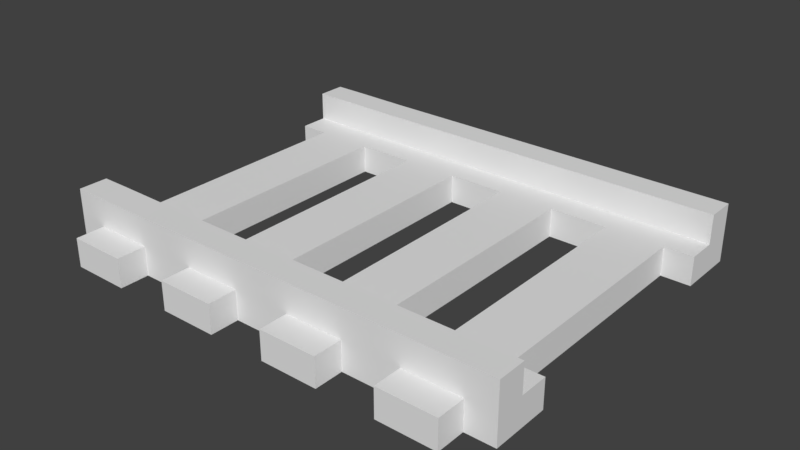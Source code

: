 # Source: rails.blend  (saved by Blender 2.79.0; exported with 4.5.12 LTS)
import bpy
from mathutils import Matrix  # noqa: F401  (used for matrix-valued properties, if any)

bpy.ops.wm.read_factory_settings(use_empty=True)
scene = bpy.context.scene
scene.name = 'Scene'

# ---- collections
col_collection_1 = bpy.data.collections.new('Collection 1'); scene.collection.children.link(col_collection_1)

# ---- materials (node trees are filled in below, after node groups)
mat_rail = bpy.data.materials.new('Rail')
mat_rail.alpha_threshold = 0.0
mat_rail.use_transparent_shadow = False
mat_rail.roughness = 0.5

# ---- material node trees

# ---- world
world_world = bpy.data.worlds.new('World'); scene.world = world_world
world_world.color = (0.05088, 0.05088, 0.05088)
world_world.use_sun_shadow = False
world_world.sun_shadow_jitter_overblur = 0.0
world_world.cycles.sampling_method = 'MANUAL'

# ---- meshes
me_cube = bpy.data.meshes.new('Cube')
me_cube.from_pydata([(-2.98e-08, 0.1875, 2.98e-08), (0.0625, 0.1875, 2.98e-08), (0.0625, 0.125, 2.98e-08), (-5.96e-08, 0.125, 2.98e-08), (0.0, 0.1875, 0.0625), (0.0625, 0.1875, 0.0625), (0.0625, 0.125, 0.0625), (-2.98e-08, 0.125, 0.0625), (-2.98e-08, 0.875, 2.98e-08), (0.0625, 0.875, 2.98e-08), (0.0625, 0.8125, 2.98e-08), (-5.96e-08, 0.8125, 2.98e-08), (0.0, 0.875, 0.0625), (0.0625, 0.875, 0.0625), (0.0625, 0.8125, 0.0625), (-2.98e-08, 0.8125, 0.0625), (-2.98e-08, 0.25, 2.98e-08), (0.0625, 0.25, 2.98e-08), (0.0, 0.25, 0.0625), (0.0625, 0.25, 0.0625), (0.0625, 0.75, 2.98e-08), (-5.96e-08, 0.75, 2.98e-08), (0.0625, 0.75, 0.0625), (-2.98e-08, 0.75, 0.0625), (-2.98e-08, 0.125, 0.125), (0.0, 0.875, 0.125), (0.0625, 0.875, 0.125), (-2.98e-08, 0.8125, 0.125), (0.0625, 0.8125, 0.125), (0.1875, 0.1875, -0.001013), (0.1875, 0.125, -0.001013), (0.1875, 0.1875, 0.06149), (0.1875, 0.125, 0.06149), (0.1875, 0.875, -0.001013), (0.1875, 0.8125, -0.001013), (0.1875, 0.875, 0.06149), (0.1875, 0.8125, 0.06149), (0.1875, 0.25, -0.001013), (0.1875, 0.25, 0.06149), (0.1875, 0.75, -0.001013), (0.1875, 0.75, 0.06149), (0.1875, 0.875, 0.124), (0.1875, 0.8125, 0.124), (0.3125, 0.1875, -0.001013), (0.3125, 0.125, -0.001013), (0.3125, 0.1875, 0.06149), (0.3125, 0.125, 0.06149), (0.3125, 0.875, -0.001013), (0.3125, 0.8125, -0.001013), (0.3125, 0.875, 0.06149), (0.3125, 0.8125, 0.06149), (0.3125, 0.25, -0.001013), (0.3125, 0.25, 0.06149), (0.3125, 0.75, -0.001013), (0.3125, 0.75, 0.06149), (0.3125, 0.125, 0.124), (0.3125, 0.875, 0.124), (0.3125, 0.8125, 0.124), (0.4375, 0.1875, -0.001013), (0.4375, 0.125, -0.001013), (0.4375, 0.1875, 0.06149), (0.4375, 0.125, 0.06149), (0.4375, 0.875, -0.001013), (0.4375, 0.8125, -0.001013), (0.4375, 0.875, 0.06149), (0.4375, 0.8125, 0.06149), (0.4375, 0.75, -0.001013), (0.4375, 0.75, 0.06149), (0.4375, 0.1875, 0.124), (0.4375, 0.875, 0.124), (0.4375, 0.8125, 0.124), (0.5625, 0.1875, -0.001013), (0.5625, 0.125, -0.001013), (0.5625, 0.1875, 0.06149), (0.5625, 0.125, 0.06149), (0.5625, 0.875, -0.001013), (0.5625, 0.8125, -0.001013), (0.5625, 0.875, 0.06149), (0.5625, 0.8125, 0.06149), (0.5625, 0.25, -0.001013), (0.5625, 0.25, 0.06149), (0.5625, 0.75, -0.001013), (0.5625, 0.75, 0.06149), (0.5625, 0.875, 0.124), (0.5625, 0.8125, 0.124), (0.6875, 0.1875, -0.001013), (0.6875, 0.125, -0.001013), (0.6875, 0.1875, 0.06149), (0.6875, 0.125, 0.06149), (0.6875, 0.875, -0.001013), (0.6875, 0.8125, -0.001013), (0.6875, 0.875, 0.06149), (0.6875, 0.8125, 0.06149), (0.6875, 0.25, -0.001013), (0.6875, 0.25, 0.06149), (0.6875, 0.75, -0.001013), (0.6875, 0.75, 0.06149), (0.6875, 0.1875, 0.124), (0.6875, 0.125, 0.124), (0.6875, 0.875, 0.124), (0.6875, 0.8125, 0.124), (0.8125, 0.1875, -0.001013), (0.8125, 0.125, -0.001013), (0.8125, 0.1875, 0.06149), (0.8125, 0.125, 0.06149), (0.8125, 0.875, -0.001013), (0.8125, 0.8125, -0.001013), (0.8125, 0.875, 0.06149), (0.8125, 0.8125, 0.06149), (0.8125, 0.25, 0.06149), (0.8125, 0.75, -0.001013), (0.8125, 0.75, 0.06149), (0.8125, 0.875, 0.124), (0.8125, 0.8125, 0.124), (0.9375, 0.1875, -0.001013), (0.9375, 0.125, -0.001013), (0.9375, 0.1875, 0.06149), (0.9375, 0.125, 0.06149), (0.9375, 0.875, -0.001013), (0.9375, 0.8125, -0.001013), (0.9375, 0.875, 0.06149), (0.9375, 0.8125, 0.06149), (0.9375, 0.75, -0.001013), (0.9375, 0.75, 0.06149), (0.9375, 0.1875, 0.124), (0.9375, 0.875, 0.124), (0.9375, 0.8125, 0.124), (1.0, 0.1875, -0.001013), (1.0, 0.125, -0.001013), (1.0, 0.1875, 0.06149), (1.0, 0.125, 0.06149), (1.0, 0.875, -0.001013), (1.0, 0.8125, -0.001013), (1.0, 0.875, 0.06149), (1.0, 0.8125, 0.06149), (1.0, 0.25, -0.001013), (1.0, 0.25, 0.06149), (1.0, 0.75, -0.001013), (1.0, 0.75, 0.06149), (1.0, 0.1875, 0.124), (1.0, 0.875, 0.124), (1.0, 0.8125, 0.124), (0.1875, 0.0625, 0.06149), (0.0625, 0.0625, 0.0625), (0.0625, 0.0625, 2.98e-08), (0.1875, 0.0625, -0.001013), (0.4375, 0.0625, -0.001013), (0.3125, 0.0625, -0.001013), (0.3125, 0.0625, 0.06149), (0.4375, 0.0625, 0.06149), (0.6875, 0.0625, 0.06149), (0.5625, 0.0625, 0.06149), (0.5625, 0.0625, -0.001013), (0.6875, 0.0625, -0.001013), (0.8125, 0.0625, -0.001013), (0.8125, 0.0625, 0.06149), (0.9375, 0.0625, -0.001013), (0.9375, 0.0625, 0.06149), (0.0625, 0.9375, 2.98e-08), (0.0625, 0.9375, 0.0625), (0.1875, 0.9375, -0.001013), (0.1875, 0.9375, 0.06149), (0.3125, 0.9375, -0.001013), (0.3125, 0.9375, 0.06149), (0.4375, 0.9375, -0.001013), (0.4375, 0.9375, 0.06149), (0.5625, 0.9375, -0.001013), (0.5625, 0.9375, 0.06149), (0.6875, 0.9375, -0.001013), (0.6875, 0.9375, 0.06149), (0.8125, 0.9375, -0.001013), (0.8125, 0.9375, 0.06149), (0.9375, 0.9375, 0.06149), (0.9375, 0.9375, -0.001013), (0.4375, 0.25, -0.001013), (0.4375, 0.25, 0.06149), (0.9375, 0.25, 0.06149), (0.8125, 0.25, -0.001013), (0.9375, 0.25, -0.001013), (0.0, 0.1875, 0.125), (0.0625, 0.1875, 0.125), (0.0625, 0.125, 0.125), (0.1875, 0.1875, 0.124), (0.1875, 0.125, 0.124), (0.3125, 0.1875, 0.124), (0.4375, 0.125, 0.124), (0.5625, 0.1875, 0.124), (0.5625, 0.125, 0.124), (0.8125, 0.1875, 0.124), (0.8125, 0.125, 0.124), (0.9375, 0.125, 0.124), (1.0, 0.125, 0.124)], [], [(0, 1, 2, 3), (12, 15, 27, 25), (4, 5, 19, 18), (181, 6, 32, 183), (2, 6, 7, 3), (4, 0, 3, 7), (8, 9, 10, 11), (15, 14, 28, 27), (8, 12, 13, 9), (20, 10, 34, 39), (5, 180, 182, 31), (12, 8, 11, 15), (16, 18, 19, 17), (14, 22, 40, 36), (0, 4, 18, 16), (1, 0, 16, 17), (20, 22, 23, 21), (14, 15, 23, 22), (15, 11, 21, 23), (11, 10, 20, 21), (25, 27, 28, 26), (30, 32, 142, 145), (5, 4, 179, 180), (19, 5, 31, 38), (7, 6, 181, 24), (13, 12, 25, 26), (4, 7, 24, 179), (40, 39, 53, 54), (183, 32, 46, 55), (29, 37, 51, 43), (31, 182, 184, 45), (32, 30, 44, 46), (38, 31, 45, 52), (10, 9, 33, 34), (1, 17, 37, 29), (107, 120, 172, 171), (26, 28, 42, 41), (13, 26, 41, 35), (2, 1, 29, 30), (67, 54, 52, 175), (28, 14, 36, 42), (17, 37, 38, 19), (52, 45, 60, 175), (57, 50, 65, 70), (51, 174, 175, 52), (56, 57, 70, 69), (44, 43, 58, 59), (34, 33, 47, 48), (35, 41, 56, 49), (36, 40, 54, 50), (33, 35, 49, 47), (39, 34, 48, 53), (30, 29, 43, 44), (41, 42, 57, 56), (37, 38, 52, 51), (42, 36, 50, 57), (66, 63, 76, 81), (62, 64, 77, 75), (65, 67, 82, 78), (64, 69, 83, 77), (63, 62, 75, 76), (74, 72, 152, 151), (45, 184, 68, 60), (43, 51, 174, 58), (55, 46, 61, 185), (122, 123, 176, 178), (48, 47, 62, 63), (49, 56, 69, 64), (50, 54, 67, 65), (64, 62, 164, 165), (53, 48, 63, 66), (53, 66, 174, 51), (187, 74, 88, 98), (71, 79, 93, 85), (73, 186, 97, 87), (6, 2, 144, 143), (80, 73, 87, 94), (59, 58, 71, 72), (69, 70, 84, 83), (174, 175, 80, 79), (70, 65, 78, 84), (175, 60, 73, 80), (61, 59, 72, 74), (60, 68, 186, 73), (58, 174, 79, 71), (185, 61, 74, 187), (67, 66, 81, 82), (94, 87, 103, 109), (100, 92, 108, 113), (93, 94, 109, 177), (99, 100, 113, 112), (86, 85, 101, 102), (76, 75, 89, 90), (77, 83, 99, 91), (78, 82, 96, 92), (105, 107, 171, 170), (81, 76, 90, 95), (72, 71, 85, 86), (83, 84, 100, 99), (79, 93, 94, 80), (84, 78, 92, 100), (102, 101, 114, 115), (110, 106, 119, 122), (77, 91, 169, 167), (108, 111, 123, 121), (107, 112, 125, 120), (88, 86, 102, 104), (87, 97, 188, 103), (85, 93, 177, 101), (98, 88, 104, 189), (96, 95, 110, 111), (90, 89, 105, 106), (91, 99, 112, 107), (92, 96, 111, 108), (89, 91, 107, 105), (95, 90, 106, 110), (119, 118, 131, 132), (123, 122, 137, 138), (190, 117, 130, 191), (114, 178, 135, 127), (116, 124, 139, 129), (117, 115, 128, 130), (112, 113, 126, 125), (177, 178, 176, 109), (113, 108, 121, 126), (109, 103, 116, 176), (115, 117, 157, 156), (103, 188, 124, 116), (101, 177, 178, 114), (189, 104, 117, 190), (20, 39, 37, 17), (106, 105, 118, 119), (127, 129, 130, 128), (131, 133, 134, 132), (132, 134, 138, 137), (129, 127, 135, 136), (130, 129, 139, 191), (134, 133, 140, 141), (120, 125, 140, 133), (121, 123, 138, 134), (118, 120, 133, 131), (122, 119, 132, 137), (115, 114, 127, 128), (125, 126, 141, 140), (178, 176, 136, 135), (126, 121, 134, 141), (176, 116, 129, 136), (143, 144, 145, 142), (148, 147, 146, 149), (151, 152, 153, 150), (155, 154, 156, 157), (72, 86, 153, 152), (102, 115, 156, 154), (44, 59, 146, 147), (86, 88, 150, 153), (46, 44, 147, 148), (2, 30, 145, 144), (104, 102, 154, 155), (59, 61, 149, 146), (32, 6, 143, 142), (88, 74, 151, 150), (117, 104, 155, 157), (61, 46, 148, 149), (158, 159, 161, 160), (162, 163, 165, 164), (166, 167, 169, 168), (170, 171, 172, 173), (33, 9, 158, 160), (62, 47, 162, 164), (9, 13, 159, 158), (120, 118, 173, 172), (118, 105, 170, 173), (75, 77, 167, 166), (35, 33, 160, 161), (89, 75, 166, 168), (49, 64, 165, 163), (13, 35, 161, 159), (91, 89, 168, 169), (47, 49, 163, 162), (82, 81, 79, 80), (39, 40, 38, 37), (81, 95, 93, 79), (96, 82, 80, 94), (40, 22, 19, 38), (95, 96, 94, 93), (54, 53, 51, 52), (22, 20, 17, 19), (110, 122, 178, 177), (123, 111, 109, 176), (111, 110, 177, 109), (66, 67, 175, 174), (179, 24, 181, 180), (180, 181, 183, 182), (184, 55, 185, 68), (182, 183, 55, 184), (68, 185, 187, 186), (97, 98, 189, 188), (186, 187, 98, 97), (188, 189, 190, 124), (124, 190, 191, 139)])
_uv = me_cube.uv_layers.new(name='UVMap')
_uv.uv.foreach_set('vector', [0.3125, 0.0, 0.3125, 0.0625, 0.25, 0.0625, 0.25, 0.0, 0.5, 0.0625, 0.5625, 0.0625, 0.5625, 0.125, 0.5, 0.125, 0.125, 1.0, 0.125, 0.9375, 0.1875, 0.9375, 0.1875, 1.0, 0.375, 0.0625, 0.4375, 0.0625, 0.4375, 0.1875, 0.375, 0.1875, 0.5, 0.0625, 0.4375, 0.0625, 0.4375, 0.0, 0.5, 0.0, 0.5625, 0.0625, 0.5, 0.0625, 0.5, 0.0, 0.5625, 0.0, 0.375, 0.0, 0.375, 0.0625, 0.3125, 0.0625, 0.3125, 0.0, 0.125, 1.0, 0.125, 0.9375, 0.0625, 0.9375, 0.0625, 1.0, 0.5, 0.0, 0.4375, 0.0, 0.4375, 0.0625, 0.5, 0.0625, 0.25, 0.0625, 0.3125, 0.0625, 0.3125, 0.1875, 0.25, 0.1875, 0.125, 0.9375, 0.0625, 0.9375, 0.0625, 0.8125, 0.125, 0.8125, 0.5, 0.0625, 0.5, 0.0, 0.5625, 0.0, 0.5625, 0.0625, 0.1875, 1.0, 0.25, 1.0, 0.25, 0.9375, 0.1875, 0.9375, 0.125, 0.9375, 0.1875, 0.9375, 0.1875, 0.8125, 0.125, 0.8125, 0.5, 0.0625, 0.5625, 0.0625, 0.5625, 0.125, 0.5, 0.125, 0.3125, 0.0625, 0.3125, 0.0, 0.375, 0.0, 0.375, 0.0625, 0.25, 1.0, 0.1875, 1.0, 0.1875, 0.9375, 0.25, 0.9375, 0.125, 0.9375, 0.125, 1.0, 0.1875, 1.0, 0.1875, 0.9375, 0.5625, 0.0625, 0.5625, 0.0, 0.625, 0.0, 0.625, 0.0625, 0.3125, 0.0, 0.3125, 0.0625, 0.25, 0.0625, 0.25, 0.0, 0.0625, 1.0, 0.0, 1.0, 0.0, 0.9375, 0.0625, 0.9375, 0.5625, 1.0, 0.5625, 0.9375, 0.625, 0.9375, 0.625, 1.0, 0.125, 0.9375, 0.125, 1.0, 0.0625, 1.0, 0.0625, 0.9375, 0.1875, 0.9375, 0.125, 0.9375, 0.125, 0.8125, 0.1875, 0.8125, 0.4375, 0.0, 0.4375, 0.0625, 0.375, 0.0625, 0.375, 0.0, 0.4375, 0.0625, 0.4375, 0.0, 0.375, 0.0, 0.375, 0.0625, 0.5625, 0.0625, 0.5625, 0.0, 0.625, 0.0, 0.625, 0.0625, 0.25, 0.8125, 0.1875, 0.8125, 0.1875, 0.6875, 0.25, 0.6875, 0.375, 0.1875, 0.4375, 0.1875, 0.4375, 0.3125, 0.375, 0.3125, 0.3125, 0.1875, 0.375, 0.1875, 0.375, 0.3125, 0.3125, 0.3125, 0.125, 0.8125, 0.0625, 0.8125, 0.0625, 0.6875, 0.125, 0.6875, 0.4375, 0.1875, 0.5, 0.1875, 0.5, 0.3125, 0.4375, 0.3125, 0.1875, 0.8125, 0.125, 0.8125, 0.125, 0.6875, 0.1875, 0.6875, 0.3125, 0.0625, 0.375, 0.0625, 0.375, 0.1875, 0.3125, 0.1875, 0.3125, 0.0625, 0.375, 0.0625, 0.375, 0.1875, 0.3125, 0.1875, 0.5625, 0.8125, 0.5625, 0.9375, 0.5, 0.9375, 0.5, 0.8125, 0.0625, 0.9375, 0.0, 0.9375, 0.0, 0.8125, 0.0625, 0.8125, 0.4375, 0.0625, 0.375, 0.0625, 0.375, 0.1875, 0.4375, 0.1875, 0.25, 0.0625, 0.3125, 0.0625, 0.3125, 0.1875, 0.25, 0.1875, 0.6875, 0.0, 0.8125, 0.0, 0.8125, 0.5, 0.6875, 0.5, 0.0625, 0.9375, 0.125, 0.9375, 0.125, 0.8125, 0.0625, 0.8125, 0.1875, 0.9375, 0.1875, 0.8125, 0.25, 0.8125, 0.25, 0.9375, 0.1875, 0.6875, 0.125, 0.6875, 0.125, 0.5625, 0.1875, 0.5625, 0.0625, 0.6875, 0.125, 0.6875, 0.125, 0.5625, 0.0625, 0.5625, 0.1875, 0.6875, 0.1875, 0.5625, 0.25, 0.5625, 0.25, 0.6875, 0.0625, 0.6875, 0.0, 0.6875, 0.0, 0.5625, 0.0625, 0.5625, 0.25, 0.3125, 0.3125, 0.3125, 0.3125, 0.4375, 0.25, 0.4375, 0.3125, 0.1875, 0.375, 0.1875, 0.375, 0.3125, 0.3125, 0.3125, 0.4375, 0.1875, 0.375, 0.1875, 0.375, 0.3125, 0.4375, 0.3125, 0.125, 0.8125, 0.1875, 0.8125, 0.1875, 0.6875, 0.125, 0.6875, 0.5, 0.1875, 0.4375, 0.1875, 0.4375, 0.3125, 0.5, 0.3125, 0.25, 0.1875, 0.3125, 0.1875, 0.3125, 0.3125, 0.25, 0.3125, 0.25, 0.1875, 0.3125, 0.1875, 0.3125, 0.3125, 0.25, 0.3125, 0.0625, 0.8125, 0.0, 0.8125, 0.0, 0.6875, 0.0625, 0.6875, 0.1875, 0.8125, 0.25, 0.8125, 0.25, 0.6875, 0.1875, 0.6875, 0.0625, 0.8125, 0.125, 0.8125, 0.125, 0.6875, 0.0625, 0.6875, 0.25, 0.4375, 0.3125, 0.4375, 0.3125, 0.5625, 0.25, 0.5625, 0.5, 0.4375, 0.4375, 0.4375, 0.4375, 0.5625, 0.5, 0.5625, 0.125, 0.5625, 0.1875, 0.5625, 0.1875, 0.4375, 0.125, 0.4375, 0.4375, 0.4375, 0.375, 0.4375, 0.375, 0.5625, 0.4375, 0.5625, 0.3125, 0.4375, 0.375, 0.4375, 0.375, 0.5625, 0.3125, 0.5625, 0.5625, 0.75, 0.625, 0.75, 0.625, 0.8125, 0.5625, 0.8125, 0.125, 0.6875, 0.0625, 0.6875, 0.0625, 0.5625, 0.125, 0.5625, 0.3125, 0.3125, 0.375, 0.3125, 0.375, 0.4375, 0.3125, 0.4375, 0.375, 0.3125, 0.4375, 0.3125, 0.4375, 0.4375, 0.375, 0.4375, 0.8125, 0.0, 0.875, 0.0, 0.875, 0.5, 0.8125, 0.5, 0.3125, 0.3125, 0.375, 0.3125, 0.375, 0.4375, 0.3125, 0.4375, 0.4375, 0.3125, 0.375, 0.3125, 0.375, 0.4375, 0.4375, 0.4375, 0.125, 0.6875, 0.1875, 0.6875, 0.1875, 0.5625, 0.125, 0.5625, 0.5625, 0.9375, 0.625, 0.9375, 0.625, 1.0, 0.5625, 1.0, 0.25, 0.3125, 0.3125, 0.3125, 0.3125, 0.4375, 0.25, 0.4375, 0.875, 0.0, 1.0, 0.0, 1.0, 0.5, 0.875, 0.5, 0.375, 0.5625, 0.4375, 0.5625, 0.4375, 0.6875, 0.375, 0.6875, 0.3125, 0.5625, 0.375, 0.5625, 0.375, 0.6875, 0.3125, 0.6875, 0.125, 0.4375, 0.0625, 0.4375, 0.0625, 0.3125, 0.125, 0.3125, 0.5625, 0.8125, 0.5625, 0.75, 0.625, 0.75, 0.625, 0.8125, 0.1875, 0.4375, 0.125, 0.4375, 0.125, 0.3125, 0.1875, 0.3125, 0.25, 0.4375, 0.3125, 0.4375, 0.3125, 0.5625, 0.25, 0.5625, 0.0625, 0.5625, 0.0, 0.5625, 0.0, 0.4375, 0.0625, 0.4375, 0.1875, 0.5625, 0.25, 0.5625, 0.25, 0.4375, 0.1875, 0.4375, 0.0625, 0.5625, 0.125, 0.5625, 0.125, 0.4375, 0.0625, 0.4375, 0.1875, 0.5625, 0.125, 0.5625, 0.125, 0.4375, 0.1875, 0.4375, 0.4375, 0.4375, 0.5, 0.4375, 0.5, 0.5625, 0.4375, 0.5625, 0.125, 0.5625, 0.0625, 0.5625, 0.0625, 0.4375, 0.125, 0.4375, 0.3125, 0.4375, 0.375, 0.4375, 0.375, 0.5625, 0.3125, 0.5625, 0.375, 0.4375, 0.4375, 0.4375, 0.4375, 0.5625, 0.375, 0.5625, 0.25, 0.5625, 0.1875, 0.5625, 0.1875, 0.4375, 0.25, 0.4375, 0.1875, 0.3125, 0.125, 0.3125, 0.125, 0.1875, 0.1875, 0.1875, 0.0625, 0.3125, 0.125, 0.3125, 0.125, 0.1875, 0.0625, 0.1875, 0.1875, 0.3125, 0.25, 0.3125, 0.25, 0.1875, 0.1875, 0.1875, 0.0625, 0.3125, 0.0, 0.3125, 0.0, 0.1875, 0.0625, 0.1875, 0.25, 0.6875, 0.3125, 0.6875, 0.3125, 0.8125, 0.25, 0.8125, 0.3125, 0.5625, 0.375, 0.5625, 0.375, 0.6875, 0.3125, 0.6875, 0.4375, 0.5625, 0.375, 0.5625, 0.375, 0.6875, 0.4375, 0.6875, 0.125, 0.4375, 0.1875, 0.4375, 0.1875, 0.3125, 0.125, 0.3125, 0.5625, 0.8125, 0.5625, 0.75, 0.625, 0.75, 0.625, 0.8125, 0.25, 0.5625, 0.3125, 0.5625, 0.3125, 0.6875, 0.25, 0.6875, 0.25, 0.5625, 0.3125, 0.5625, 0.3125, 0.6875, 0.25, 0.6875, 0.0625, 0.4375, 0.0, 0.4375, 0.0, 0.3125, 0.0625, 0.3125, 0.1875, 0.4375, 0.1875, 0.3125, 0.25, 0.3125, 0.25, 0.4375, 0.0625, 0.4375, 0.125, 0.4375, 0.125, 0.3125, 0.0625, 0.3125, 0.25, 0.8125, 0.3125, 0.8125, 0.3125, 0.9375, 0.25, 0.9375, 0.25, 0.8125, 0.3125, 0.8125, 0.3125, 0.9375, 0.25, 0.9375, 0.5, 0.9375, 0.5, 0.8125, 0.5625, 0.8125, 0.5625, 0.9375, 0.125, 0.1875, 0.1875, 0.1875, 0.1875, 0.0625, 0.125, 0.0625, 0.4375, 0.8125, 0.375, 0.8125, 0.375, 0.9375, 0.4375, 0.9375, 0.4375, 0.6875, 0.5, 0.6875, 0.5, 0.8125, 0.4375, 0.8125, 0.125, 0.3125, 0.0625, 0.3125, 0.0625, 0.1875, 0.125, 0.1875, 0.3125, 0.6875, 0.375, 0.6875, 0.375, 0.8125, 0.3125, 0.8125, 0.375, 0.6875, 0.4375, 0.6875, 0.4375, 0.8125, 0.375, 0.8125, 0.25, 0.3125, 0.1875, 0.3125, 0.1875, 0.1875, 0.25, 0.1875, 0.3125, 0.6875, 0.375, 0.6875, 0.375, 0.8125, 0.3125, 0.8125, 0.4375, 0.6875, 0.375, 0.6875, 0.375, 0.8125, 0.4375, 0.8125, 0.125, 0.3125, 0.1875, 0.3125, 0.1875, 0.1875, 0.125, 0.1875, 0.5, 0.6875, 0.4375, 0.6875, 0.4375, 0.8125, 0.5, 0.8125, 0.25, 0.6875, 0.3125, 0.6875, 0.3125, 0.8125, 0.25, 0.8125, 0.3125, 0.9375, 0.375, 0.9375, 0.375, 1.0, 0.3125, 1.0, 0.25, 0.0, 0.25, 0.0625, 0.1875, 0.0625, 0.1875, 0.0, 0.375, 0.9375, 0.4375, 0.9375, 0.4375, 1.0, 0.375, 1.0, 0.3125, 0.9375, 0.375, 0.9375, 0.375, 1.0, 0.3125, 1.0, 0.125, 0.0625, 0.0625, 0.0625, 0.0625, 0.0, 0.125, 0.0, 0.4375, 0.9375, 0.5, 0.9375, 0.5, 1.0, 0.4375, 1.0, 0.0625, 0.1875, 0.0, 0.1875, 0.0, 0.0625, 0.0625, 0.0625, 0.1875, 0.1875, 0.1875, 0.0625, 0.25, 0.0625, 0.25, 0.1875, 0.0625, 0.1875, 0.125, 0.1875, 0.125, 0.0625, 0.0625, 0.0625, 0.1875, 0.1875, 0.125, 0.1875, 0.125, 0.0625, 0.1875, 0.0625, 0.625, 1.0, 0.5625, 1.0, 0.5625, 0.9375, 0.625, 0.9375, 0.125, 0.1875, 0.0625, 0.1875, 0.0625, 0.0625, 0.125, 0.0625, 0.3125, 0.8125, 0.375, 0.8125, 0.375, 0.9375, 0.3125, 0.9375, 0.375, 0.8125, 0.4375, 0.8125, 0.4375, 0.9375, 0.375, 0.9375, 0.875, 0.0, 1.0, 0.0, 1.0, 0.5, 0.875, 0.5, 0.3125, 0.8125, 0.375, 0.8125, 0.375, 0.9375, 0.3125, 0.9375, 0.5625, 0.25, 0.5625, 0.1875, 0.625, 0.1875, 0.625, 0.25, 0.625, 0.25, 0.5625, 0.25, 0.5625, 0.1875, 0.625, 0.1875, 0.625, 0.1875, 0.5625, 0.1875, 0.5625, 0.125, 0.625, 0.125, 0.5625, 0.1875, 0.5625, 0.25, 0.5, 0.25, 0.5, 0.1875, 0.625, 0.1875, 0.5625, 0.1875, 0.5625, 0.125, 0.625, 0.125, 0.5625, 0.1875, 0.5625, 0.25, 0.5, 0.25, 0.5, 0.1875, 0.4375, 0.9375, 0.375, 0.9375, 0.375, 1.0, 0.4375, 1.0, 0.125, 0.0625, 0.1875, 0.0625, 0.1875, 0.0, 0.125, 0.0, 0.5, 0.9375, 0.4375, 0.9375, 0.4375, 1.0, 0.5, 1.0, 0.25, 0.9375, 0.3125, 0.9375, 0.3125, 1.0, 0.25, 1.0, 0.25, 0.9375, 0.3125, 0.9375, 0.3125, 1.0, 0.25, 1.0, 0.0625, 0.0625, 0.0, 0.0625, 0.0, 0.0, 0.0625, 0.0, 0.1875, 0.0625, 0.25, 0.0625, 0.25, 0.0, 0.1875, 0.0, 0.0625, 0.0625, 0.125, 0.0625, 0.125, 0.0, 0.0625, 0.0, 0.1875, 0.0625, 0.125, 0.0625, 0.125, 0.0, 0.1875, 0.0, 0.5625, 0.8125, 0.625, 0.8125, 0.625, 0.9375, 0.5625, 0.9375, 0.5625, 0.8125, 0.625, 0.8125, 0.625, 0.9375, 0.5625, 0.9375, 0.5625, 0.8125, 0.625, 0.8125, 0.625, 0.9375, 0.5625, 0.9375, 0.625, 0.9375, 0.5625, 0.9375, 0.5625, 0.8125, 0.625, 0.8125, 0.625, 0.8125, 0.625, 0.9375, 0.5625, 0.9375, 0.5625, 0.8125, 0.625, 0.8125, 0.625, 0.9375, 0.5625, 0.9375, 0.5625, 0.8125, 0.625, 0.8125, 0.625, 0.9375, 0.5625, 0.9375, 0.5625, 0.8125, 0.5625, 1.0, 0.5625, 0.9375, 0.625, 0.9375, 0.625, 1.0, 0.5625, 0.75, 0.625, 0.75, 0.625, 0.8125, 0.5625, 0.8125, 0.6875, 0.8125, 0.6875, 0.9375, 0.625, 0.9375, 0.625, 0.8125, 0.5625, 0.75, 0.625, 0.75, 0.625, 0.8125, 0.5625, 0.8125, 0.5625, 1.0, 0.5625, 0.9375, 0.625, 0.9375, 0.625, 1.0, 0.5625, 0.8125, 0.5625, 0.9375, 0.5, 0.9375, 0.5, 0.8125, 0.5, 0.9375, 0.5, 0.8125, 0.5625, 0.8125, 0.5625, 0.9375, 0.5, 0.9375, 0.5, 0.8125, 0.5625, 0.8125, 0.5625, 0.9375, 0.5, 0.9375, 0.5, 0.8125, 0.5625, 0.8125, 0.5625, 0.9375, 0.5625, 0.8125, 0.625, 0.8125, 0.625, 0.9375, 0.5625, 0.9375, 0.625, 0.9375, 0.5625, 0.9375, 0.5625, 0.8125, 0.625, 0.8125, 0.5625, 0.8125, 0.625, 0.8125, 0.625, 0.9375, 0.5625, 0.9375, 0.625, 0.9375, 0.5625, 0.9375, 0.5625, 0.8125, 0.625, 0.8125, 0.625, 0.9375, 0.625, 0.8125, 0.6875, 0.8125, 0.6875, 0.9375, 0.625, 0.9375, 0.625, 0.8125, 0.6875, 0.8125, 0.6875, 0.9375, 0.625, 0.8125, 0.5625, 0.8125, 0.5625, 0.75, 0.625, 0.75, 0.625, 0.9375, 0.625, 1.0, 0.5625, 1.0, 0.5625, 0.9375, 0.6875, 0.8125, 0.6875, 0.9375, 0.625, 0.9375, 0.625, 0.8125, 0.625, 0.8125, 0.5625, 0.8125, 0.5625, 0.75, 0.625, 0.75, 0.5625, 0.9375, 0.625, 0.9375, 0.625, 1.0, 0.5625, 1.0, 0.625, 0.9375, 0.625, 0.8125, 0.6875, 0.8125, 0.6875, 0.9375, 0.5, 0.9375, 0.5, 0.8125, 0.5625, 0.8125, 0.5625, 0.9375, 0.5625, 0.8125, 0.5625, 0.9375, 0.5, 0.9375, 0.5, 0.8125, 0.5625, 0.9375, 0.625, 0.9375, 0.625, 1.0, 0.5625, 1.0, 0.625, 0.8125, 0.5625, 0.8125, 0.5625, 0.75, 0.625, 0.75, 0.625, 0.0, 0.6875, 0.0, 0.6875, 0.5, 0.625, 0.5, 0.8125, 0.0, 0.875, 0.0, 0.875, 0.5, 0.8125, 0.5, 0.875, 0.0, 1.0, 0.0, 1.0, 0.5, 0.875, 0.5, 0.6875, 0.0, 0.8125, 0.0, 0.8125, 0.5, 0.6875, 0.5, 0.6875, 0.0, 0.8125, 0.0, 0.8125, 0.5, 0.6875, 0.5, 0.8125, 0.0, 0.875, 0.0, 0.875, 0.5, 0.8125, 0.5, 0.625, 0.0, 0.6875, 0.0, 0.6875, 0.5, 0.625, 0.5, 0.625, 0.0, 0.6875, 0.0, 0.6875, 0.5, 0.625, 0.5, 0.875, 0.0, 1.0, 0.0, 1.0, 0.5, 0.875, 0.5, 0.6875, 0.0, 0.8125, 0.0, 0.8125, 0.5, 0.6875, 0.5, 0.625, 0.0, 0.6875, 0.0, 0.6875, 0.5, 0.625, 0.5, 0.8125, 0.0, 0.875, 0.0, 0.875, 0.5, 0.8125, 0.5, 0.0625, 1.0, 0.0, 1.0, 0.0, 0.9375, 0.0625, 0.9375, 0.0625, 0.9375, 0.0, 0.9375, 0.0, 0.8125, 0.0625, 0.8125, 0.0625, 0.6875, 0.0, 0.6875, 0.0, 0.5625, 0.0625, 0.5625, 0.0625, 0.8125, 0.0, 0.8125, 0.0, 0.6875, 0.0625, 0.6875, 0.0625, 0.5625, 0.0, 0.5625, 0.0, 0.4375, 0.0625, 0.4375, 0.0625, 0.3125, 0.0, 0.3125, 0.0, 0.1875, 0.0625, 0.1875, 0.0625, 0.4375, 0.0, 0.4375, 0.0, 0.3125, 0.0625, 0.3125, 0.0625, 0.1875, 0.0, 0.1875, 0.0, 0.0625, 0.0625, 0.0625, 0.0625, 0.0625, 0.0, 0.0625, 0.0, 0.0, 0.0625, 0.0])
me_cube.materials.append(mat_rail)
me_cube.use_remesh_preserve_volume = False
me_cube.use_remesh_preserve_attributes = False
me_cube.use_mirror_vertex_groups = False
me_cube.use_paint_bone_selection = False
me_cube.use_paint_mask = True
me_cube.update()

# ---- objects
ob_cube = bpy.data.objects.new('Cube', me_cube)

# ---- transforms, parenting, visibility, modifiers, constraints
ob_cube.location = (0.0, 0.0, 0.0)
ob_cube.lock_rotations_4d = False
ob_cube.empty_display_type = 'ARROWS'
ob_cube.lineart.crease_threshold = 0.0

# ---- collection membership
col_collection_1.objects.link(ob_cube)

# ---- scene / render settings (as saved in the file)
scene.frame_start = 1; scene.frame_end = 250; scene.frame_set(1)
scene.render.engine = 'BLENDER_EEVEE_NEXT'
scene.render.resolution_percentage = 50
scene.render.dither_intensity = 0.0
scene.cycles.use_denoising = False
scene.cycles.samples = 128
scene.cycles.sampling_pattern = 'TABULATED_SOBOL'
scene.cycles.use_adaptive_sampling = False
scene.cycles.use_light_tree = False
scene.cycles.blur_glossy = 0.0
scene.cycles.sample_clamp_indirect = 0.0
scene.view_settings.view_transform = 'Standard'
bpy.context.view_layer.update()

# ---- added for rendering (the .blend has no active camera and no usable light): camera, sun
cam_auto = bpy.data.cameras.new('AutoCamera')
cam_auto.lens = 50.0
cam_auto.sensor_width = 36.0
cam_auto.clip_end = 1000.0
ob_auto_camera = bpy.data.objects.new('AutoCamera', cam_auto)
scene.collection.objects.link(ob_auto_camera)
ob_auto_camera.location = (1.73493, -0.98191, 1.04993)
ob_auto_camera.rotation_euler = (1.09748, -7.21219e-08, 0.694738)
scene.camera = ob_auto_camera
light_auto_sun = bpy.data.lights.new('AutoSun', 'SUN')
light_auto_sun.energy = 3.0
light_auto_sun.angle = 0.0523599
ob_auto_sun = bpy.data.objects.new('AutoSun', light_auto_sun)
scene.collection.objects.link(ob_auto_sun)
ob_auto_sun.rotation_euler = (0.872665, 0.174533, 0.523599)
bpy.context.view_layer.update()
